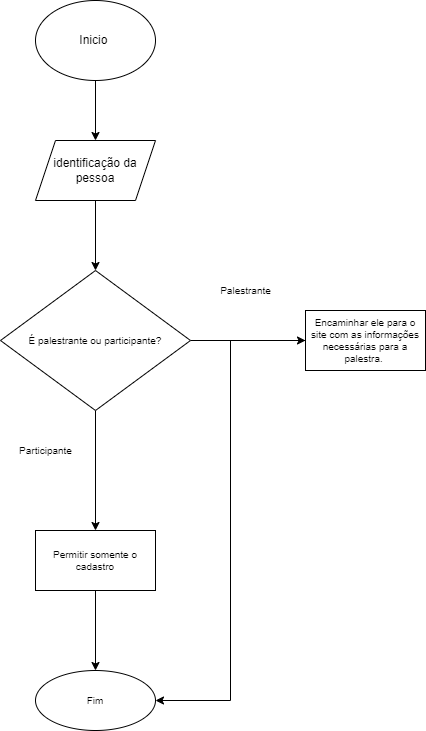

The diagram above was exported from draw.io. Its source (the exported page's mxGraphModel, read from the mxfile embedded in the PNG):
<mxGraphModel dx="1102" dy="535" grid="1" gridSize="10" guides="1" tooltips="1" connect="1" arrows="1" fold="1" page="1" pageScale="1" pageWidth="827" pageHeight="1169" math="0" shadow="0">
  <root>
    <mxCell id="0" />
    <mxCell id="1" parent="0" />
    <mxCell id="VCOoPyZSKiyL_tf3Jh8E-3" value="" style="edgeStyle=orthogonalEdgeStyle;rounded=0;orthogonalLoop=1;jettySize=auto;html=1;" parent="1" source="VCOoPyZSKiyL_tf3Jh8E-1" target="VCOoPyZSKiyL_tf3Jh8E-4" edge="1">
      <mxGeometry relative="1" as="geometry">
        <mxPoint x="100" y="170" as="targetPoint" />
      </mxGeometry>
    </mxCell>
    <mxCell id="VCOoPyZSKiyL_tf3Jh8E-1" value="Inicio&amp;nbsp;" style="ellipse;whiteSpace=wrap;html=1;" parent="1" vertex="1">
      <mxGeometry x="40" width="120" height="80" as="geometry" />
    </mxCell>
    <mxCell id="VCOoPyZSKiyL_tf3Jh8E-6" value="" style="edgeStyle=orthogonalEdgeStyle;rounded=0;orthogonalLoop=1;jettySize=auto;html=1;" parent="1" source="VCOoPyZSKiyL_tf3Jh8E-4" target="VCOoPyZSKiyL_tf3Jh8E-5" edge="1">
      <mxGeometry relative="1" as="geometry" />
    </mxCell>
    <mxCell id="VCOoPyZSKiyL_tf3Jh8E-4" value="identificação da pessoa" style="shape=parallelogram;perimeter=parallelogramPerimeter;whiteSpace=wrap;html=1;fixedSize=1;" parent="1" vertex="1">
      <mxGeometry x="40" y="140" width="120" height="60" as="geometry" />
    </mxCell>
    <mxCell id="VCOoPyZSKiyL_tf3Jh8E-8" value="" style="edgeStyle=orthogonalEdgeStyle;rounded=0;orthogonalLoop=1;jettySize=auto;html=1;fontSize=10;" parent="1" source="VCOoPyZSKiyL_tf3Jh8E-5" target="VCOoPyZSKiyL_tf3Jh8E-7" edge="1">
      <mxGeometry relative="1" as="geometry" />
    </mxCell>
    <mxCell id="VCOoPyZSKiyL_tf3Jh8E-10" value="" style="edgeStyle=orthogonalEdgeStyle;rounded=0;orthogonalLoop=1;jettySize=auto;html=1;fontSize=10;" parent="1" source="VCOoPyZSKiyL_tf3Jh8E-5" target="VCOoPyZSKiyL_tf3Jh8E-9" edge="1">
      <mxGeometry relative="1" as="geometry" />
    </mxCell>
    <mxCell id="VCOoPyZSKiyL_tf3Jh8E-5" value="É palestrante ou participante?" style="rhombus;whiteSpace=wrap;html=1;fontSize=10;" parent="1" vertex="1">
      <mxGeometry x="5" y="270" width="190" height="140" as="geometry" />
    </mxCell>
    <mxCell id="VCOoPyZSKiyL_tf3Jh8E-13" style="edgeStyle=orthogonalEdgeStyle;rounded=0;orthogonalLoop=1;jettySize=auto;html=1;entryX=1;entryY=0.5;entryDx=0;entryDy=0;fontSize=10;" parent="1" source="VCOoPyZSKiyL_tf3Jh8E-7" target="VCOoPyZSKiyL_tf3Jh8E-11" edge="1">
      <mxGeometry relative="1" as="geometry" />
    </mxCell>
    <mxCell id="VCOoPyZSKiyL_tf3Jh8E-7" value="Encaminhar ele para o site com as informações necessárias para a palestra.&amp;nbsp;" style="whiteSpace=wrap;html=1;fontSize=10;" parent="1" vertex="1">
      <mxGeometry x="310" y="310" width="120" height="60" as="geometry" />
    </mxCell>
    <mxCell id="VCOoPyZSKiyL_tf3Jh8E-12" value="" style="edgeStyle=orthogonalEdgeStyle;rounded=0;orthogonalLoop=1;jettySize=auto;html=1;fontSize=10;" parent="1" source="VCOoPyZSKiyL_tf3Jh8E-9" target="VCOoPyZSKiyL_tf3Jh8E-11" edge="1">
      <mxGeometry relative="1" as="geometry" />
    </mxCell>
    <mxCell id="VCOoPyZSKiyL_tf3Jh8E-9" value="Permitir somente o cadastro" style="whiteSpace=wrap;html=1;fontSize=10;" parent="1" vertex="1">
      <mxGeometry x="40" y="530" width="120" height="60" as="geometry" />
    </mxCell>
    <mxCell id="VCOoPyZSKiyL_tf3Jh8E-11" value="Fim" style="ellipse;whiteSpace=wrap;html=1;fontSize=10;" parent="1" vertex="1">
      <mxGeometry x="40" y="670" width="120" height="60" as="geometry" />
    </mxCell>
    <mxCell id="VCOoPyZSKiyL_tf3Jh8E-14" value="Palestrante" style="text;html=1;align=center;verticalAlign=middle;resizable=0;points=[];autosize=1;strokeColor=none;fillColor=none;fontSize=10;" parent="1" vertex="1">
      <mxGeometry x="215" y="280" width="70" height="20" as="geometry" />
    </mxCell>
    <mxCell id="VCOoPyZSKiyL_tf3Jh8E-15" value="Participante" style="text;html=1;align=center;verticalAlign=middle;resizable=0;points=[];autosize=1;strokeColor=none;fillColor=none;fontSize=10;" parent="1" vertex="1">
      <mxGeometry x="15" y="440" width="70" height="20" as="geometry" />
    </mxCell>
  </root>
</mxGraphModel>